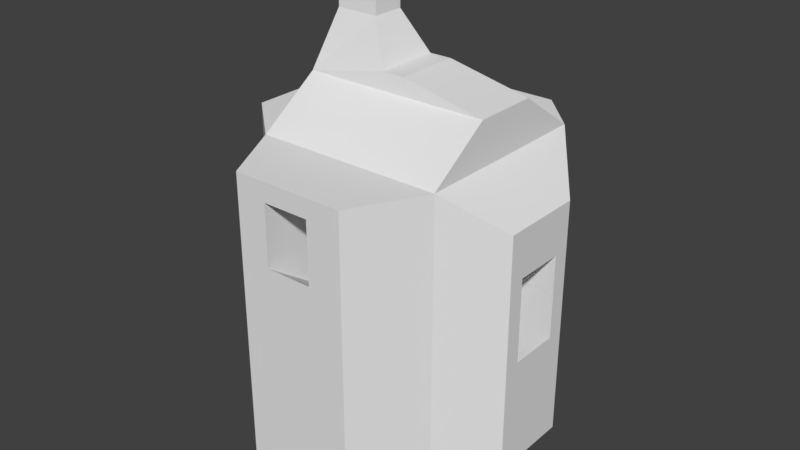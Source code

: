 # Source: Dwarf_House.blend  (saved by Blender 2.78.0; exported with 4.5.12 LTS)
import bpy
from mathutils import Matrix  # noqa: F401  (used for matrix-valued properties, if any)

bpy.ops.wm.read_factory_settings(use_empty=True)
scene = bpy.context.scene
scene.name = 'Scene'

# ---- collections
col_collection_1 = bpy.data.collections.new('Collection 1'); scene.collection.children.link(col_collection_1)

# ---- world
world_world = bpy.data.worlds.new('World'); scene.world = world_world
world_world.color = (0.05088, 0.05088, 0.05088)
world_world.use_sun_shadow = False
world_world.sun_shadow_jitter_overblur = 0.0
world_world.cycles.sampling_method = 'MANUAL'

# ---- meshes
me_plane = bpy.data.meshes.new('Plane')
me_plane.from_pydata([(3.347, -1.916, -1.916), (-3.347, -1.916, -1.916), (3.347, 1.916, -1.916), (-3.347, 1.916, -1.916), (3.347, -1.916, 1.916), (-3.347, -1.916, 1.916), (3.347, 1.916, 1.916), (-3.347, 1.916, 1.916), (-2.457, 0.8687, 2.762), (2.457, 0.8687, 2.762), (2.457, -0.8687, 2.762), (-2.457, -0.8687, 2.762), (-1.491, 0.5273, 2.762), (0.226, 0.5273, 2.762), (0.226, -0.5273, 2.762), (-1.491, -0.5273, 2.762), (-0.4321, 0.5273, 1.866), (2.551, 0.5273, 1.866), (2.551, -0.5273, 1.866), (-0.4321, -0.5273, 1.866), (-4.217, -0.6615, -1.916), (-4.217, 0.6615, -1.916), (-4.217, 0.6615, 1.916), (-4.217, -0.6615, 1.916), (-4.568, -0.6615, -0.2286), (-4.568, 0.6615, -0.2286), (-4.568, 0.6615, 0.2286), (-4.568, -0.6615, 0.2286), (-3.347, 2.821, -1.049), (3.347, 2.821, -1.049), (3.347, 2.821, 1.049), (-3.347, 2.821, 1.049), (-2.997, 2.821, 0.3093), (-1.943, 2.821, 0.3093), (-1.943, 2.821, 0.6395), (-2.997, 2.821, 0.6395), (-2.33, 2.191, 0.3093), (-1.276, 2.191, 0.3093), (-1.276, 2.191, 0.6395), (-2.33, 2.191, 0.6395), (3.347, 0.8569, -3.118), (3.347, -0.8569, -3.118), (-3.347, -0.8569, -3.118), (-3.347, 0.8569, -3.118), (0.1409, 0.404, -3.118), (0.1409, -0.404, -3.118), (-3.015, -0.404, -3.118), (-3.015, 0.404, -3.118), (1.454, 0.404, -1.891), (1.454, -0.404, -1.891), (-1.701, -0.404, -1.891), (-1.701, 0.404, -1.891), (3.347, -3.335, -1.15), (-3.347, -3.335, -1.15), (-3.347, -3.335, 1.15), (3.347, -3.335, 1.15), (-1.722, -3.335, -0.513), (-2.962, -3.335, -0.513), (-2.962, -3.335, 0.4376), (-1.722, -3.335, 0.4376), (-0.4599, -1.519, -0.513), (-1.7, -1.519, -0.513), (-1.7, -1.519, 0.4376), (-0.4599, -1.519, 0.4376), (-5.401, -0.3317, -1.528), (-5.401, 0.3317, -1.528), (-5.391, -0.3317, -0.664), (-5.391, 0.3317, -0.664), (-6.248, -0.3317, -1.518), (-6.248, 0.3317, -1.518), (-6.238, -0.3317, -0.6542), (-6.238, 0.3317, -0.6542), (-6.245, -0.1644, -1.3), (-6.245, 0.1644, -1.3), (-6.24, -0.1644, -0.8721), (-6.24, 0.1644, -0.8721), (-4.649, -0.1644, -1.319), (-4.649, 0.1644, -1.319), (-4.644, -0.1644, -0.8907), (-4.644, 0.1644, -0.8907)], [], [(3, 2, 40, 43), (7, 6, 30, 31), (4, 6, 9, 10), (1, 0, 52, 53), (2, 6, 4, 0), (3, 1, 20, 21), (8, 11, 15, 12), (7, 5, 11, 8), (6, 7, 8, 9), (5, 4, 10, 11), (15, 14, 18, 19), (9, 8, 12, 13), (11, 10, 14, 15), (10, 9, 13, 14), (17, 16, 19, 18), (14, 13, 17, 18), (12, 15, 19, 16), (13, 12, 16, 17), (23, 22, 26, 27), (1, 5, 23, 20), (7, 3, 21, 22), (5, 7, 22, 23), (26, 25, 24, 27), (20, 24, 66, 64), (20, 23, 27, 24), (22, 21, 25, 26), (28, 31, 35, 32), (6, 2, 29, 30), (3, 7, 31, 28), (2, 3, 28, 29), (35, 34, 38, 39), (29, 28, 32, 33), (31, 30, 34, 35), (30, 29, 33, 34), (37, 36, 39, 38), (34, 33, 37, 38), (32, 35, 39, 36), (33, 32, 36, 37), (42, 43, 47, 46), (0, 1, 42, 41), (1, 3, 43, 42), (2, 0, 41, 40), (44, 45, 49, 48), (40, 41, 45, 44), (43, 40, 44, 47), (41, 42, 46, 45), (49, 50, 51, 48), (47, 44, 48, 51), (45, 46, 50, 49), (46, 47, 51, 50), (52, 55, 59, 56), (0, 4, 55, 52), (5, 1, 53, 54), (4, 5, 54, 55), (58, 57, 61, 62), (53, 52, 56, 57), (54, 53, 57, 58), (55, 54, 58, 59), (63, 62, 61, 60), (59, 58, 62, 63), (56, 59, 63, 60), (57, 56, 60, 61), (67, 65, 69, 71), (24, 25, 67, 66), (25, 21, 65, 67), (21, 20, 64, 65), (68, 70, 74, 72), (66, 67, 71, 70), (64, 66, 70, 68), (65, 64, 68, 69), (73, 72, 76, 77), (69, 68, 72, 73), (71, 69, 73, 75), (70, 71, 75, 74), (77, 76, 78, 79), (75, 73, 77, 79), (74, 75, 79, 78), (72, 74, 78, 76)])
_uv = me_plane.uv_layers.new(name='UVMap')
_uv.uv.foreach_set('vector', [0.07505, -1.924, 0.07505, 0.1779, -0.2955, 0.1779, -0.2955, -1.924, 1.256, -1.924, 1.256, 0.1779, 0.9889, 0.1779, 0.9889, -1.924, -0.7449, 0.4512, -1.924, 0.4512, -1.616, 0.1718, -1.081, 0.1718, 2.232, 0.1859, 2.232, 2.287, 1.784, 2.279, 1.784, 0.1779, 0.8856, 1.827, -0.2955, 1.827, -0.2955, 0.6237, 0.8856, 0.6237, -0.7331, 1.655, -0.7331, 2.857, -1.001, 2.463, -1.001, 2.048, -1.616, -1.372, -1.081, -1.372, -1.186, -1.068, -1.511, -1.068, -1.924, -1.651, -0.7449, -1.651, -1.081, -1.372, -1.616, -1.372, -1.924, 0.4512, -1.924, -1.651, -1.616, -1.372, -1.616, 0.1718, -0.7449, -1.651, -0.7449, 0.4512, -1.081, 0.1718, -1.081, -1.372, -1.277, 2.924, -1.277, 2.385, -1.001, 1.655, -1.001, 2.592, -1.616, 0.1718, -1.616, -1.372, -1.511, -1.068, -1.511, -0.529, -1.081, -1.372, -1.081, 0.1718, -1.186, -0.529, -1.186, -1.068, -1.081, 0.1718, -1.616, 0.1718, -1.511, -0.529, -1.186, -0.529, 0.8059, 0.7088, 0.8059, 0.7051, 0.8115, 0.7051, 0.8115, 0.7088, -0.2955, 2.112, 0.02908, 2.117, 0.02908, 2.857, -0.2955, 2.852, -1.511, -1.068, -1.186, -1.068, -1.171, -0.7356, -1.496, -0.7356, -1.554, 2.194, -1.554, 1.655, -1.277, 1.987, -1.277, 2.924, 2.232, 1.581, 2.64, 1.581, 2.64, 2.111, 2.232, 2.111, -1.538, 0.4512, -1.538, 1.655, -1.924, 1.655, -1.924, 0.4512, -0.8212, 1.655, -0.8212, 0.4512, -0.4345, 0.4512, -0.4345, 1.655, -0.7449, -1.651, -1.924, -1.651, -1.538, -1.924, -1.131, -1.924, 2.64, 2.111, 2.64, 2.255, 2.232, 2.255, 2.232, 2.111, 0.3543, 0.472, -0.3507, 0.472, -0.2458, 0.07854, 0.09943, -0.0003362, 2.748, 1.581, 2.748, 2.785, 2.64, 2.255, 2.64, 2.111, -0.3261, 0.4512, -0.3261, 1.655, -0.4345, 1.125, -0.4345, 0.9812, 0.3422, -1.924, 0.9889, -1.924, 0.8627, -1.814, 0.7609, -1.814, -0.2955, 1.827, 0.8856, 1.827, 0.6184, 2.112, -0.02828, 2.112, -0.8212, 0.4512, -0.8212, 1.655, -1.1, 1.382, -1.1, 0.7235, 0.07505, 0.1779, 0.07505, -1.924, 0.3422, -1.924, 0.3422, 0.1779, 2.335, 0.01953, 2.335, -0.311, 2.529, -0.5207, 2.529, -0.1902, 0.3422, 0.1779, 0.3422, -1.924, 0.7609, -1.814, 0.7609, -1.484, 0.9889, -1.924, 0.9889, 0.1779, 0.8627, -1.484, 0.8627, -1.814, 0.9889, 0.1779, 0.3422, 0.1779, 0.7609, -1.484, 0.8627, -1.484, 0.8072, 0.7079, 0.8072, 0.7066, 0.809, 0.7066, 0.809, 0.7079, -0.3175, 1.864, -0.4192, 1.864, -0.4192, 1.655, -0.3175, 1.655, 0.7609, -1.814, 0.8627, -1.814, 0.8627, -1.605, 0.7609, -1.605, 2.529, -0.1899, 2.529, -0.5207, 2.724, -0.3112, 2.724, 0.01955, 1.784, 2.279, 1.256, 2.28, 1.396, 2.175, 1.644, 2.175, 1.965, 0.1779, 1.965, -1.924, 2.335, -1.924, 2.335, 0.1779, -1.554, 1.655, -1.554, 2.858, -1.924, 2.526, -1.924, 1.987, 0.8856, 1.827, 0.8856, 0.6237, 1.256, 0.9563, 1.256, 1.495, 0.908, 2.124, 1.156, 2.112, 1.156, 2.525, 0.908, 2.537, 1.256, 0.1788, 1.784, 0.1779, 1.644, 1.184, 1.396, 1.185, 1.256, 2.28, 1.256, 0.1788, 1.396, 1.185, 1.396, 2.175, 1.784, 0.1779, 1.784, 2.279, 1.644, 2.175, 1.644, 1.184, 0.8105, 0.7051, 0.8105, 0.709, 0.8062, 0.709, 0.8062, 0.7051, 2.335, -0.5207, 2.335, -1.512, 2.714, -1.924, 2.714, -0.9332, 2.61, 0.5904, 2.61, 1.581, 2.232, 1.169, 2.232, 0.1779, 1.644, 2.175, 1.396, 2.175, 1.414, 1.777, 1.663, 1.777, 1.965, 0.1779, 1.256, 0.1779, 1.476, -1.414, 1.769, -1.414, 0.8856, 0.6237, -0.2955, 0.6237, -0.05928, 0.1779, 0.6494, 0.1779, -1.538, 1.655, -1.538, 0.4512, -1.1, 0.6919, -1.1, 1.414, -0.7449, 0.4512, -0.7449, -1.651, -0.2955, -1.651, -0.2955, 0.4512, 0.3221, 2.682, 0.02908, 2.682, 0.02908, 2.112, 0.3221, 2.112, 1.965, -1.924, 1.965, 0.1779, 1.769, -1.414, 1.769, -1.804, 1.256, -1.924, 1.965, -1.924, 1.769, -1.804, 1.476, -1.804, 1.256, 0.1779, 1.256, -1.924, 1.476, -1.804, 1.476, -1.414, 0.8062, 0.7077, 0.8062, 0.7062, 0.8112, 0.7062, 0.8112, 0.7077, 2.924, 0.8713, 2.61, 1.093, 2.61, 0.3997, 2.924, 0.1779, 0.615, 2.682, 0.3221, 2.682, 0.3221, 2.112, 0.615, 2.112, -0.4192, 2.571, -0.7331, 2.349, -0.7331, 1.655, -0.4192, 1.877, 0.9543, 0.07854, 0.6091, -0.0003362, 0.6835, -0.3507, 1.029, -0.2719, 0.1904, 0.472, 0.7315, 0.472, 0.5966, 0.8464, 0.3253, 0.8464, 1.059, 0.472, 0.3543, 0.472, 0.6091, -0.0003362, 0.9543, 0.07854, 0.1904, 1.351, -0.3507, 1.351, -0.2158, 0.831, 0.05547, 0.831, 1.059, 0.01736, 1.059, -0.3507, 1.128, -0.2579, 1.128, -0.07548, 0.3253, 0.8464, 0.5966, 0.8464, 0.5966, 1.202, 0.3253, 1.202, 0.09943, -0.0003362, -0.2458, 0.07854, -0.3202, -0.2719, 0.02504, -0.3507, 0.05547, 0.831, -0.2158, 0.831, -0.2158, 0.472, 0.05547, 0.472, 1.351, 1.143, 1.216, 1.143, 1.216, 0.472, 1.351, 0.472, 1.331, 0.01736, 1.059, 0.01736, 1.128, -0.07548, 1.262, -0.07548, 1.331, -0.3507, 1.331, 0.01736, 1.262, -0.07548, 1.262, -0.2579, 1.059, -0.3507, 1.331, -0.3507, 1.262, -0.2579, 1.128, -0.2579, 1.194, 0.1998, 1.059, 0.1998, 1.059, 0.01736, 1.194, 0.01736, 0.7315, 0.472, 0.9067, 0.4723, 0.9067, 1.149, 0.7315, 1.148, 1.082, 0.472, 1.216, 0.472, 1.216, 1.149, 1.082, 1.149, 0.9067, 0.4723, 1.082, 0.472, 1.082, 1.148, 0.9067, 1.149])
me_plane.use_remesh_preserve_volume = False
me_plane.use_remesh_preserve_attributes = False
me_plane.use_mirror_vertex_groups = False
me_plane.update()

# ---- objects
ob_plane = bpy.data.objects.new('Plane', me_plane)

# ---- transforms, parenting, visibility, modifiers, constraints
ob_plane.location = (0.0, 0.0, 0.0)
ob_plane.rotation_euler = (-0.0, 1.571, 0.0)
ob_plane.lineart.crease_threshold = 0.0

# ---- collection membership
col_collection_1.objects.link(ob_plane)

# ---- scene / render settings (as saved in the file)
scene.frame_start = 1; scene.frame_end = 250; scene.frame_set(1)
scene.render.engine = 'BLENDER_EEVEE_NEXT'
scene.render.resolution_percentage = 50
scene.render.dither_intensity = 0.0
scene.cycles.use_denoising = False
scene.cycles.samples = 128
scene.cycles.sampling_pattern = 'TABULATED_SOBOL'
scene.cycles.light_sampling_threshold = 0.0
scene.cycles.use_adaptive_sampling = False
scene.cycles.use_light_tree = False
scene.cycles.blur_glossy = 0.0
scene.cycles.sample_clamp_indirect = 0.0
scene.view_settings.view_transform = 'Standard'
bpy.context.view_layer.update()

# ---- added for rendering (the .blend has no active camera and no usable light): camera, sun
cam_auto = bpy.data.cameras.new('AutoCamera')
cam_auto.lens = 50.0
cam_auto.sensor_width = 36.0
cam_auto.clip_end = 1000.0
ob_auto_camera = bpy.data.objects.new('AutoCamera', cam_auto)
scene.collection.objects.link(ob_auto_camera)
ob_auto_camera.location = (11.6902, -14.499, 10.9453)
ob_auto_camera.rotation_euler = (1.09748, -7.21219e-08, 0.694738)
scene.camera = ob_auto_camera
light_auto_sun = bpy.data.lights.new('AutoSun', 'SUN')
light_auto_sun.energy = 3.0
light_auto_sun.angle = 0.0523599
ob_auto_sun = bpy.data.objects.new('AutoSun', light_auto_sun)
scene.collection.objects.link(ob_auto_sun)
ob_auto_sun.rotation_euler = (0.872665, 0.174533, 0.523599)
bpy.context.view_layer.update()
